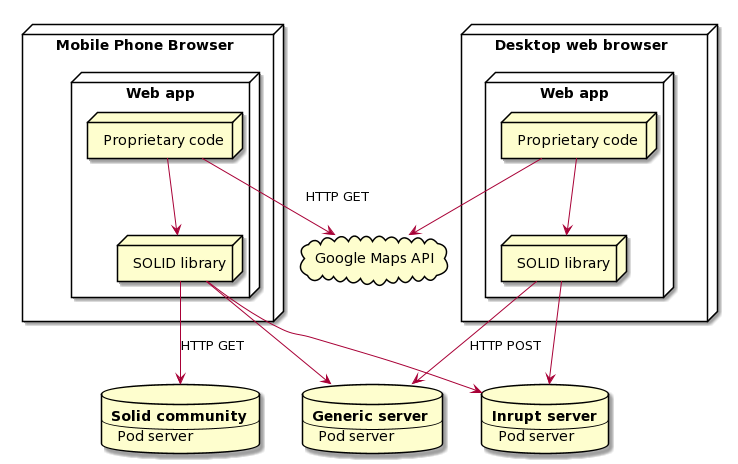

The diagram above was rendered by PlantUML. Its source (embedded in the PNG):
@startuml
node "Mobile Phone Browser" as android {
    node "Web app" as app {
        node "Proprietary code" as owncode
        node "SOLID library" as solidlib
    }
}
node "Desktop web browser" as browser {
    node "Web app" as webapp {
        node "Proprietary code" as owncode2
        node "SOLID library" as solidlib2
    }
}
database poddb0 [
    <b>Solid community</b>
    ----
    Pod server
]
database poddb1 [
    <b>Inrupt server</b>
    ----
    Pod server
]
database poddb2 [
    <b>Generic server</b>
    ----
    Pod server
]
cloud "Google Maps API" as map
owncode --> solidlib
owncode2 --> solidlib2
solidlib --> poddb0 : HTTP GET
solidlib --> poddb1
solidlib2 --> poddb1
solidlib --> poddb2
solidlib2 --> poddb2 : HTTP POST

owncode --> map :"      HTTP GET"
owncode2 --> map
@enduml